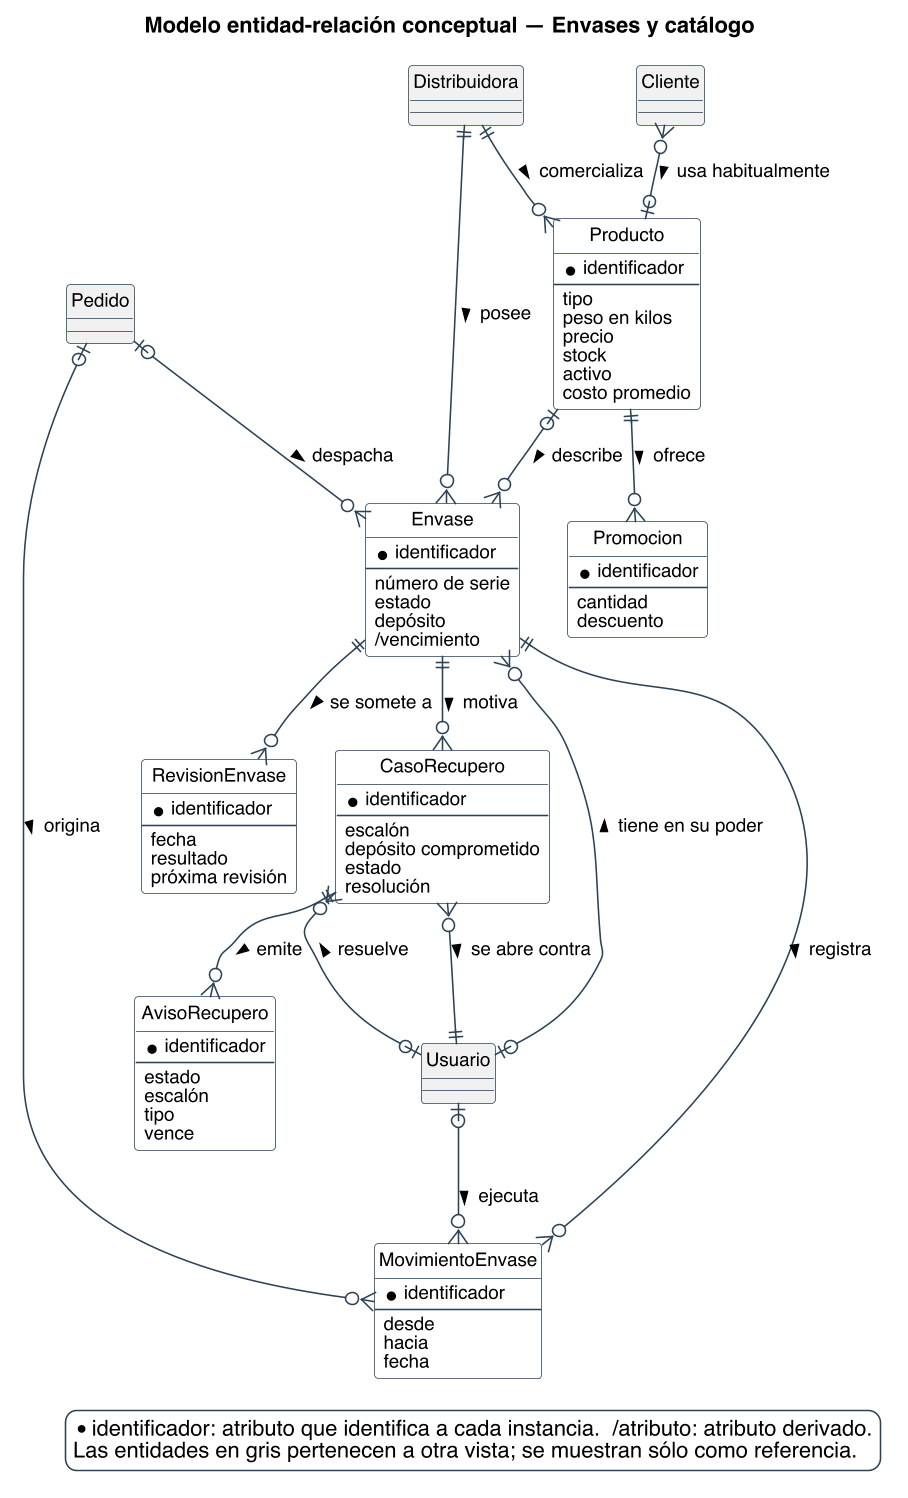

The diagram above was rendered by PlantUML. Its source (embedded in the PNG):
@startuml
title Modelo entidad-relación conceptual — Envases y catálogo
skinparam backgroundColor #FFFFFF
skinparam shadowing false
skinparam defaultFontName Helvetica
skinparam defaultFontSize 12
skinparam dpi 150
skinparam class {
  BorderColor #2C4257
  BackgroundColor #FFFFFF
  ArrowColor #2C4257
  FontSize 12
}
skinparam entity<<ajena>> {
  BackgroundColor #F1F1F1
  BorderColor #8A97A3
  FontColor #55616C
}
skinparam class<<propuesto>> {
  BorderColor #1F5E8C
  BackgroundColor #E4EDF4
}
skinparam entity<<propuesto>> {
  BorderColor #1F5E8C
  BackgroundColor #E4EDF4
}
skinparam legendBackgroundColor #FFFFFF
skinparam legendBorderColor #2C4257

hide circle

skinparam nodesep 25
skinparam ranksep 45

entity Producto {
  * identificador
  --
  {field} tipo
  {field} peso en kilos
  {field} precio
  {field} stock
  {field} activo
  {field} costo promedio
}
entity Promocion {
  * identificador
  --
  {field} cantidad
  {field} descuento
}
entity Envase {
  * identificador
  --
  {field} número de serie
  {field} estado
  {field} depósito
  {field} /vencimiento
}
entity MovimientoEnvase {
  * identificador
  --
  {field} desde
  {field} hacia
  {field} fecha
}
entity RevisionEnvase {
  * identificador
  --
  {field} fecha
  {field} resultado
  {field} próxima revisión
}
entity CasoRecupero {
  * identificador
  --
  {field} escalón
  {field} depósito comprometido
  {field} estado
  {field} resolución
}
entity AvisoRecupero {
  * identificador
  --
  {field} estado
  {field} escalón
  {field} tipo
  {field} vence
}
entity Cliente #F1F1F1 {
}
entity Pedido #F1F1F1 {
}
entity Usuario #F1F1F1 {
}
entity Distribuidora #F1F1F1 {
}

Distribuidora ||--o{ Producto : comercializa >
Cliente }o--o| Producto : usa habitualmente >
Producto ||--o{ Promocion : ofrece >
Usuario |o--o{ Envase : tiene en su poder >
Pedido |o--o{ Envase : despacha >
Distribuidora ||--o{ Envase : posee >
Producto |o--o{ Envase : describe >
Envase ||--o{ RevisionEnvase : se somete a >
Usuario |o--o{ MovimientoEnvase : ejecuta >
Envase ||--o{ MovimientoEnvase : registra >
Pedido |o--o{ MovimientoEnvase : origina >
Envase ||--o{ CasoRecupero : motiva >
Usuario |o--o{ CasoRecupero : resuelve >
CasoRecupero }o--|| Usuario : se abre contra >
CasoRecupero ||--o{ AvisoRecupero : emite >

legend bottom right
  * identificador: atributo que identifica a cada instancia.  /atributo: atributo derivado.
  Las entidades en gris pertenecen a otra vista; se muestran sólo como referencia.
endlegend
@enduml